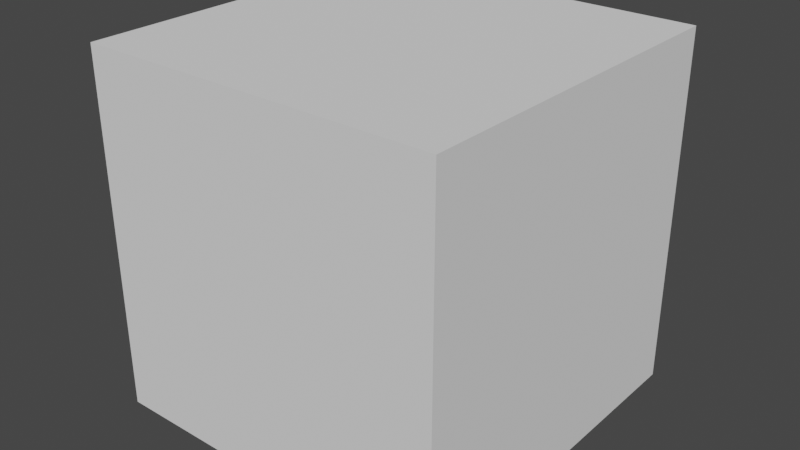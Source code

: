 # Source: template.blend  (saved by Blender 4.0.36; exported with 4.5.12 LTS)
import bpy
from mathutils import Matrix  # noqa: F401  (used for matrix-valued properties, if any)

bpy.ops.wm.read_factory_settings(use_empty=True)
scene = bpy.context.scene
scene.name = 'Scene'

# ---- collections
col_collection = bpy.data.collections.new('Collection'); scene.collection.children.link(col_collection)

# ---- world
world_world = bpy.data.worlds.new('World'); scene.world = world_world
world_world.use_nodes = True; world_world.node_tree.nodes.clear()
_N = world_world.node_tree.nodes; _L = world_world.node_tree.links
n0 = _N.new('ShaderNodeOutputWorld'); n0.name = 'World Output'; n0.location = (300, 300)
n1 = _N.new('ShaderNodeBackground'); n1.name = 'Background'; n1.location = (10, 300)
n1.inputs[0].default_value = (0.05088, 0.05088, 0.05088, 1.0)
_L.new(n1.outputs[0], n0.inputs[0])
n0.is_active_output = True
world_world.color = (0.05088, 0.05088, 0.05088)
world_world.use_sun_shadow = False
world_world.sun_shadow_jitter_overblur = 0.0

# ---- meshes
me_cube_002 = bpy.data.meshes.new('Cube.002')
me_cube_002.from_pydata([(-0.1, -0.1, -0.1), (-0.1, -0.1, 0.1), (-0.1, 0.1, -0.1), (-0.1, 0.1, 0.1), (0.1, -0.1, -0.1), (0.1, -0.1, 0.1), (0.1, 0.1, -0.1), (0.1, 0.1, 0.1)], [], [(0, 1, 3, 2), (2, 3, 7, 6), (6, 7, 5, 4), (4, 5, 1, 0), (2, 6, 4, 0), (7, 3, 1, 5)])
_uv = me_cube_002.uv_layers.new(name='UVMap')
_uv.uv.foreach_set('vector', [0.375, 0.0, 0.625, 0.0, 0.625, 0.25, 0.375, 0.25, 0.375, 0.25, 0.625, 0.25, 0.625, 0.5, 0.375, 0.5, 0.375, 0.5, 0.625, 0.5, 0.625, 0.75, 0.375, 0.75, 0.375, 0.75, 0.625, 0.75, 0.625, 1.0, 0.375, 1.0, 0.125, 0.5, 0.375, 0.5, 0.375, 0.75, 0.125, 0.75, 0.625, 0.5, 0.875, 0.5, 0.875, 0.75, 0.625, 0.75])
me_cube_002.update()

# ---- objects
ob_2020extrusion_reference = bpy.data.objects.new('2020extrusion reference ', None)
ob_cube = bpy.data.objects.new('Cube', me_cube_002)
ob_logo = bpy.data.objects.new('logo', None)

# ---- transforms, parenting, visibility, modifiers, constraints
ob_2020extrusion_reference.location = (0.02952, 0.04767, 0.0)
ob_2020extrusion_reference.empty_display_type = 'IMAGE'
ob_2020extrusion_reference.empty_display_size = 5.0
ob_cube.location = (0.0, 0.0, 10.0)
ob_cube.scale = (100.0, 100.0, 100.0)
ob_logo.location = (0.0, 0.0, 0.0)
ob_logo.scale = (50.0, 50.0, 1.0)
ob_logo.empty_display_type = 'IMAGE'
ob_logo.empty_display_size = 5.0

# ---- collection membership
scene.collection.objects.link(ob_2020extrusion_reference)
col_collection.objects.link(ob_cube)
col_collection.objects.link(ob_logo)

# ---- scene / render settings (as saved in the file)
scene.frame_start = 1; scene.frame_end = 250; scene.frame_set(1)
scene.render.engine = 'BLENDER_EEVEE_NEXT'
scene.cycles.use_denoising = False
scene.cycles.samples = 128
scene.cycles.sampling_pattern = 'TABULATED_SOBOL'
scene.cycles.use_adaptive_sampling = False
scene.cycles.use_light_tree = False
scene.view_settings.view_transform = 'Filmic'
scene.unit_settings.scale_length = 0.001
bpy.context.view_layer.update()

# ---- added for rendering (the .blend has no active camera and no usable light): camera, sun
cam_auto = bpy.data.cameras.new('AutoCamera')
cam_auto.lens = 50.0
cam_auto.sensor_width = 36.0
cam_auto.clip_end = 1000.0
ob_auto_camera = bpy.data.objects.new('AutoCamera', cam_auto)
scene.collection.objects.link(ob_auto_camera)
ob_auto_camera.location = (32.0507, -38.4609, 35.6406)
ob_auto_camera.rotation_euler = (1.09748, -7.21219e-08, 0.694738)
scene.camera = ob_auto_camera
light_auto_sun = bpy.data.lights.new('AutoSun', 'SUN')
light_auto_sun.energy = 3.0
light_auto_sun.angle = 0.0523599
ob_auto_sun = bpy.data.objects.new('AutoSun', light_auto_sun)
scene.collection.objects.link(ob_auto_sun)
ob_auto_sun.rotation_euler = (0.872665, 0.174533, 0.523599)
bpy.context.view_layer.update()
